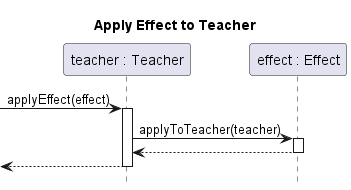

The diagram above was rendered by PlantUML. Its source (embedded in the PNG):
@startuml teacher-apply-effect

title Apply Effect to Teacher
hide footbox
skinparam SequenceReferenceBackgroundColor white

participant "teacher : Teacher" as teacher
participant "effect : Effect" as effect

[-> teacher ++: applyEffect(effect)
	teacher -> effect ++: applyToTeacher(teacher)
	return
return

@enduml